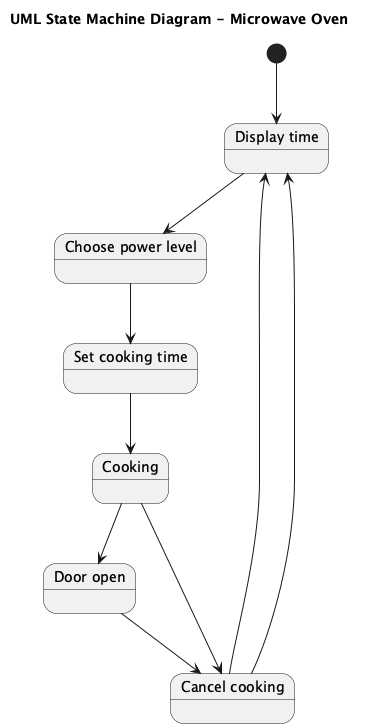

The diagram above was rendered by PlantUML. Its source (embedded in the PNG):
@startuml
title UML State Machine Diagram - Microwave Oven

[*] --> DisplayTime

state "Display time" as DisplayTime
state "Choose power level" as ChoosePowerLevel
state "Set cooking time" as SetCookingTime
state "Cooking" as Cooking
state "Door open" as DoorOpen
state "Cancel cooking" as CancelCooking

DisplayTime --> ChoosePowerLevel
ChoosePowerLevel --> SetCookingTime
SetCookingTime --> Cooking
Cooking --> DoorOpen
DoorOpen --> CancelCooking
CancelCooking --> DisplayTime
Cooking --> CancelCooking
CancelCooking --> DisplayTime

@enduml